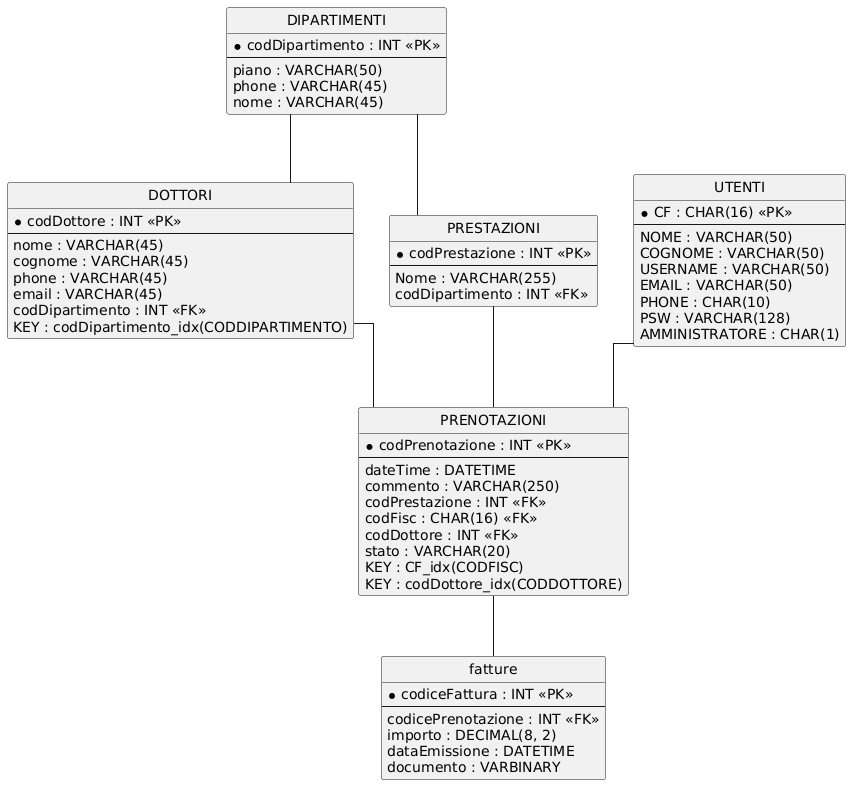

The diagram above was rendered by PlantUML. Its source (embedded in the PNG):
@startuml
hide circle
skinparam linetype ortho

entity "DIPARTIMENTI" as DIPARTIMENTI {
  * codDipartimento : INT <<PK>>
  --
  piano : VARCHAR(50)
  phone : VARCHAR(45)
  nome : VARCHAR(45)
}

entity "UTENTI" as UTENTI {
  * CF : CHAR(16) <<PK>>
  --
  NOME : VARCHAR(50)
  COGNOME : VARCHAR(50)
  USERNAME : VARCHAR(50)
  EMAIL : VARCHAR(50)
  PHONE : CHAR(10)
  PSW : VARCHAR(128)
  AMMINISTRATORE : CHAR(1)
}

entity "DOTTORI" as DOTTORI {
  * codDottore : INT <<PK>>
  --
  nome : VARCHAR(45)
  cognome : VARCHAR(45)
  phone : VARCHAR(45)
  email : VARCHAR(45)
  codDipartimento : INT <<FK>>
  KEY : codDipartimento_idx(CODDIPARTIMENTO)
}

entity "PRESTAZIONI" as PRESTAZIONI {
  * codPrestazione : INT <<PK>>
  --
  Nome : VARCHAR(255)
  codDipartimento : INT <<FK>>
}

entity "PRENOTAZIONI" as PRENOTAZIONI {
  * codPrenotazione : INT <<PK>>
  --
  dateTime : DATETIME
  commento : VARCHAR(250)
  codPrestazione : INT <<FK>>
  codFisc : CHAR(16) <<FK>>
  codDottore : INT <<FK>>
  stato : VARCHAR(20)
  KEY : CF_idx(CODFISC)
  KEY : codDottore_idx(CODDOTTORE)
}

entity "fatture" as fatture {
  * codiceFattura : INT <<PK>>
  --
  codicePrenotazione : INT <<FK>>
  importo : DECIMAL(8, 2)
  dataEmissione : DATETIME
  documento : VARBINARY
}

DIPARTIMENTI -- DOTTORI
DIPARTIMENTI -- PRESTAZIONI
UTENTI -- PRENOTAZIONI
DOTTORI -- PRENOTAZIONI
PRESTAZIONI -- PRENOTAZIONI
PRENOTAZIONI -- fatture
@enduml